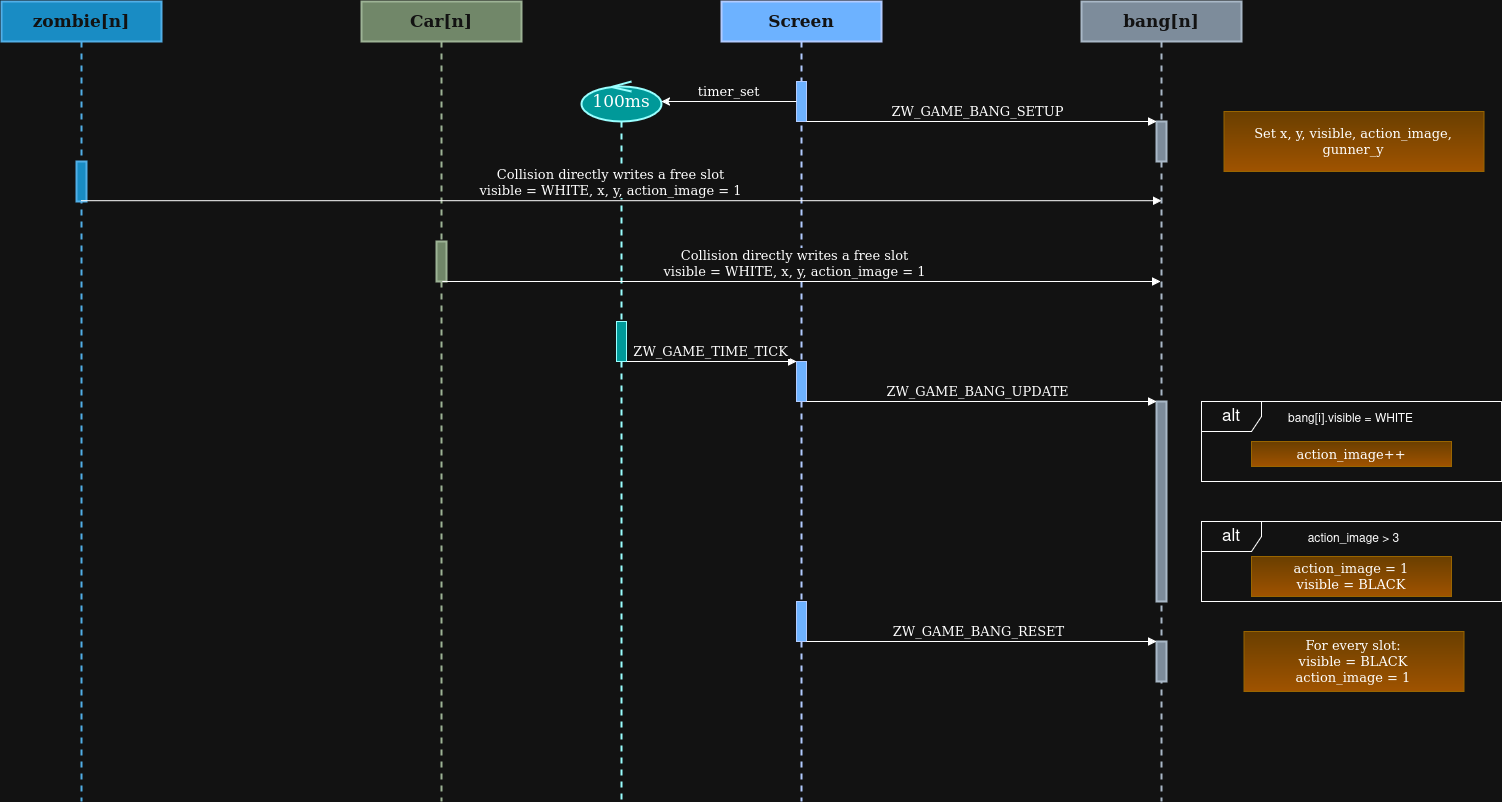

The diagram above was exported from draw.io. Its source (the exported page's mxGraphModel, read from the mxfile embedded in the PNG):
<mxGraphModel dx="2884" dy="2297" grid="1" gridSize="10" guides="1" tooltips="1" connect="1" arrows="1" fold="1" page="1" pageScale="1" pageWidth="827" pageHeight="1169" math="0" shadow="0">
  <root>
    <mxCell id="0" />
    <mxCell id="1" parent="0" />
    <mxCell id="yv1GLNGiamXcicz6uvqX-3" parent="1" style="shape=umlLifeline;perimeter=lifelinePerimeter;whiteSpace=wrap;html=1;container=1;dropTarget=0;collapsible=0;recursiveResize=0;outlineConnect=0;portConstraint=eastwest;newEdgeStyle={&quot;edgeStyle&quot;:&quot;elbowEdgeStyle&quot;,&quot;elbow&quot;:&quot;vertical&quot;,&quot;curved&quot;:0,&quot;rounded&quot;:0};fillColor=#0050ef;fontColor=#ffffff;strokeColor=light-dark(#000000,#B2CBFF);fontSize=17;fontStyle=1;labelBackgroundColor=none;fontFamily=Comic Sans MS;strokeWidth=2;" value="Screen" vertex="1">
      <mxGeometry height="800" width="160" x="320" as="geometry" />
    </mxCell>
    <mxCell id="yv1GLNGiamXcicz6uvqX-7" parent="yv1GLNGiamXcicz6uvqX-3" style="html=1;points=[[0,0,0,0,5],[0,1,0,0,-5],[1,0,0,0,5],[1,1,0,0,-5]];perimeter=orthogonalPerimeter;outlineConnect=0;targetShapes=umlLifeline;portConstraint=eastwest;newEdgeStyle={&quot;curved&quot;:0,&quot;rounded&quot;:0};fillColor=light-dark(#FFFFFF,#6DB2FF);strokeColor=light-dark(#000000,#B2CBFF);fontFamily=Comic Sans MS;fontSize=13;" value="" vertex="1">
      <mxGeometry height="40" width="10" x="75" y="80" as="geometry" />
    </mxCell>
    <mxCell id="yv1GLNGiamXcicz6uvqX-8" parent="yv1GLNGiamXcicz6uvqX-3" style="html=1;points=[[0,0,0,0,5],[0,1,0,0,-5],[1,0,0,0,5],[1,1,0,0,-5]];perimeter=orthogonalPerimeter;outlineConnect=0;targetShapes=umlLifeline;portConstraint=eastwest;newEdgeStyle={&quot;curved&quot;:0,&quot;rounded&quot;:0};fillColor=light-dark(#FFFFFF,#6DB2FF);strokeColor=light-dark(#000000,#B2CBFF);fontFamily=Comic Sans MS;fontSize=13;" value="" vertex="1">
      <mxGeometry height="40" width="10" x="75" y="360" as="geometry" />
    </mxCell>
    <mxCell id="yv1GLNGiamXcicz6uvqX-41" parent="yv1GLNGiamXcicz6uvqX-3" style="html=1;points=[[0,0,0,0,5],[0,1,0,0,-5],[1,0,0,0,5],[1,1,0,0,-5]];perimeter=orthogonalPerimeter;outlineConnect=0;targetShapes=umlLifeline;portConstraint=eastwest;newEdgeStyle={&quot;curved&quot;:0,&quot;rounded&quot;:0};fillColor=light-dark(#FFFFFF,#6DB2FF);strokeColor=light-dark(#000000,#B2CBFF);fontFamily=Comic Sans MS;fontSize=13;" value="" vertex="1">
      <mxGeometry height="40" width="10" x="75" y="600" as="geometry" />
    </mxCell>
    <mxCell id="yv1GLNGiamXcicz6uvqX-9" parent="1" style="shape=umlLifeline;perimeter=lifelinePerimeter;whiteSpace=wrap;html=1;container=1;dropTarget=0;collapsible=0;recursiveResize=0;outlineConnect=0;portConstraint=eastwest;newEdgeStyle={&quot;edgeStyle&quot;:&quot;elbowEdgeStyle&quot;,&quot;elbow&quot;:&quot;vertical&quot;,&quot;curved&quot;:0,&quot;rounded&quot;:0};fillColor=#647687;fontColor=#ffffff;strokeColor=#314354;fontSize=17;fontStyle=1;labelBackgroundColor=none;fontFamily=Comic Sans MS;strokeWidth=2;" value="bang[n]" vertex="1">
      <mxGeometry height="800" width="160" x="680" as="geometry" />
    </mxCell>
    <mxCell id="yv1GLNGiamXcicz6uvqX-10" parent="yv1GLNGiamXcicz6uvqX-9" style="html=1;points=[[0,0,0,0,5],[0,1,0,0,-5],[1,0,0,0,5],[1,1,0,0,-5]];perimeter=orthogonalPerimeter;outlineConnect=0;targetShapes=umlLifeline;portConstraint=eastwest;newEdgeStyle={&quot;curved&quot;:0,&quot;rounded&quot;:0};fillColor=#647687;fontColor=#ffffff;strokeColor=#314354;fontSize=13;fontStyle=0;labelBackgroundColor=none;fontFamily=Comic Sans MS;strokeWidth=2;" value="" vertex="1">
      <mxGeometry height="40" width="10" x="75" y="120" as="geometry" />
    </mxCell>
    <mxCell id="yv1GLNGiamXcicz6uvqX-20" parent="yv1GLNGiamXcicz6uvqX-9" style="html=1;points=[[0,0,0,0,5],[0,1,0,0,-5],[1,0,0,0,5],[1,1,0,0,-5]];perimeter=orthogonalPerimeter;outlineConnect=0;targetShapes=umlLifeline;portConstraint=eastwest;newEdgeStyle={&quot;curved&quot;:0,&quot;rounded&quot;:0};fillColor=#647687;fontColor=#ffffff;strokeColor=#314354;fontSize=13;fontStyle=0;labelBackgroundColor=none;fontFamily=Comic Sans MS;strokeWidth=2;" value="" vertex="1">
      <mxGeometry height="200" width="10" x="75" y="400" as="geometry" />
    </mxCell>
    <mxCell id="yv1GLNGiamXcicz6uvqX-30" parent="yv1GLNGiamXcicz6uvqX-9" style="html=1;points=[[0,0,0,0,5],[0,1,0,0,-5],[1,0,0,0,5],[1,1,0,0,-5]];perimeter=orthogonalPerimeter;outlineConnect=0;targetShapes=umlLifeline;portConstraint=eastwest;newEdgeStyle={&quot;curved&quot;:0,&quot;rounded&quot;:0};fillColor=#647687;fontColor=#ffffff;strokeColor=#314354;fontSize=13;fontStyle=0;labelBackgroundColor=none;fontFamily=Comic Sans MS;strokeWidth=2;" value="" vertex="1">
      <mxGeometry height="40" width="10" x="75" y="640" as="geometry" />
    </mxCell>
    <mxCell id="yv1GLNGiamXcicz6uvqX-11" parent="1" style="shape=umlLifeline;perimeter=lifelinePerimeter;whiteSpace=wrap;html=1;container=1;dropTarget=0;collapsible=0;recursiveResize=0;outlineConnect=0;portConstraint=eastwest;newEdgeStyle={&quot;edgeStyle&quot;:&quot;elbowEdgeStyle&quot;,&quot;elbow&quot;:&quot;vertical&quot;,&quot;curved&quot;:0,&quot;rounded&quot;:0};fillColor=#1ba1e2;fontColor=#ffffff;strokeColor=#006EAF;fontSize=13;fontStyle=1;labelBackgroundColor=none;fontFamily=Comic Sans MS;strokeWidth=2;" value="&lt;font style=&quot;font-size: 17px;&quot;&gt;zombie[n]&lt;/font&gt;" vertex="1">
      <mxGeometry height="800" width="160" x="-400" as="geometry" />
    </mxCell>
    <mxCell id="CA_myfP5zsjlaHHDo1Sl-3" parent="yv1GLNGiamXcicz6uvqX-11" style="html=1;points=[[0,0,0,0,5],[0,1,0,0,-5],[1,0,0,0,5],[1,1,0,0,-5]];perimeter=orthogonalPerimeter;outlineConnect=0;targetShapes=umlLifeline;portConstraint=eastwest;newEdgeStyle={&quot;curved&quot;:0,&quot;rounded&quot;:0};fillColor=#1ba1e2;fontColor=#ffffff;strokeColor=#006EAF;fontSize=15;fontStyle=0;labelBackgroundColor=none;fontFamily=Comic Sans MS;strokeWidth=2;" value="" vertex="1">
      <mxGeometry height="40" width="10" x="75" y="160" as="geometry" />
    </mxCell>
    <mxCell id="yv1GLNGiamXcicz6uvqX-17" edge="1" parent="1" style="verticalAlign=bottom;endArrow=none;curved=0;rounded=0;startArrow=classic;startFill=1;endFill=0;fontColor=default;fontFamily=Comic Sans MS;fontSize=13;" value="timer_set">
      <mxGeometry relative="1" width="80" x="0.0039" as="geometry">
        <mxPoint as="offset" />
        <Array as="points">
          <mxPoint x="270" y="100" />
        </Array>
        <mxPoint x="260" y="100" as="sourcePoint" />
        <mxPoint x="395" y="99.99999999999977" as="targetPoint" />
      </mxGeometry>
    </mxCell>
    <mxCell id="yv1GLNGiamXcicz6uvqX-18" edge="1" parent="1" source="yv1GLNGiamXcicz6uvqX-7" style="html=1;verticalAlign=bottom;endArrow=block;curved=0;rounded=0;fontSize=13;fontFamily=Comic Sans MS;" target="yv1GLNGiamXcicz6uvqX-10" value="ZW_GAME_BANG_SETUP">
      <mxGeometry relative="1" width="80" x="-0.0211" as="geometry">
        <mxPoint as="offset" />
        <mxPoint x="440" y="120" as="sourcePoint" />
        <mxPoint x="620" y="120" as="targetPoint" />
      </mxGeometry>
    </mxCell>
    <mxCell id="yv1GLNGiamXcicz6uvqX-22" edge="1" parent="1" source="xE66HuEM4gEY9SyaRVm0-5" style="verticalAlign=bottom;endArrow=block;curved=0;rounded=0;fontColor=default;fontSize=13;fontFamily=Comic Sans MS;labelBackgroundColor=default;strokeWidth=1;" target="yv1GLNGiamXcicz6uvqX-8" value="ZW_GAME_TIME_TICK">
      <mxGeometry relative="1" width="80" as="geometry">
        <mxPoint as="offset" />
        <mxPoint x="260" y="360" as="sourcePoint" />
        <mxPoint x="370" y="360" as="targetPoint" />
      </mxGeometry>
    </mxCell>
    <mxCell id="yv1GLNGiamXcicz6uvqX-23" edge="1" parent="1" source="yv1GLNGiamXcicz6uvqX-8" style="html=1;verticalAlign=bottom;endArrow=block;curved=0;rounded=0;fontSize=13;fontFamily=Comic Sans MS;" target="yv1GLNGiamXcicz6uvqX-20" value="ZW_GAME_BANG_UPDATE">
      <mxGeometry relative="1" width="80" x="-0.0211" as="geometry">
        <mxPoint as="offset" />
        <mxPoint x="440" y="240" as="sourcePoint" />
        <mxPoint x="640" y="240" as="targetPoint" />
      </mxGeometry>
    </mxCell>
    <mxCell id="yv1GLNGiamXcicz6uvqX-42" edge="1" parent="1" source="yv1GLNGiamXcicz6uvqX-41" style="html=1;verticalAlign=bottom;endArrow=block;curved=0;rounded=0;fontSize=13;fontFamily=Comic Sans MS;" target="yv1GLNGiamXcicz6uvqX-30" value="ZW_GAME_BANG_RESET">
      <mxGeometry relative="1" width="80" x="-0.0193" as="geometry">
        <mxPoint as="offset" />
        <mxPoint x="440" y="720" as="sourcePoint" />
        <mxPoint x="620" y="720" as="targetPoint" />
      </mxGeometry>
    </mxCell>
    <mxCell id="xE66HuEM4gEY9SyaRVm0-1" parent="1" style="shape=umlLifeline;perimeter=lifelinePerimeter;whiteSpace=wrap;html=1;container=1;dropTarget=0;collapsible=0;recursiveResize=0;outlineConnect=0;portConstraint=eastwest;newEdgeStyle={&quot;edgeStyle&quot;:&quot;elbowEdgeStyle&quot;,&quot;elbow&quot;:&quot;vertical&quot;,&quot;curved&quot;:0,&quot;rounded&quot;:0};fillColor=#6d8764;fontColor=#ffffff;strokeColor=#3A5431;fontSize=17;fontStyle=1;labelBackgroundColor=none;fontFamily=Comic Sans MS;strokeWidth=2;" value="Car[n]" vertex="1">
      <mxGeometry height="800" width="160" x="-40" as="geometry" />
    </mxCell>
    <mxCell id="xE66HuEM4gEY9SyaRVm0-2" parent="xE66HuEM4gEY9SyaRVm0-1" style="html=1;points=[[0,0,0,0,5],[0,1,0,0,-5],[1,0,0,0,5],[1,1,0,0,-5]];perimeter=orthogonalPerimeter;outlineConnect=0;targetShapes=umlLifeline;portConstraint=eastwest;newEdgeStyle={&quot;curved&quot;:0,&quot;rounded&quot;:0};fillColor=#6d8764;fontColor=#ffffff;strokeColor=#3A5431;fontSize=15;fontStyle=0;labelBackgroundColor=none;fontFamily=Comic Sans MS;strokeWidth=2;" value="" vertex="1">
      <mxGeometry height="40" width="10" x="75" y="240" as="geometry" />
    </mxCell>
    <mxCell id="xE66HuEM4gEY9SyaRVm0-3" parent="1" style="whiteSpace=wrap;html=1;shape=mxgraph.basic.rectCallout;dx=39.94;dy=0;boundedLbl=1;fillColor=#ffcd28;gradientColor=#ffa500;strokeColor=#d79b00;fontSize=13;fontFamily=Comic Sans MS;" value="Set x, y, visible, action_image, gunner_y" vertex="1">
      <mxGeometry height="60" width="260" x="822.5" y="110" as="geometry" />
    </mxCell>
    <mxCell id="xE66HuEM4gEY9SyaRVm0-4" parent="1" style="shape=umlLifeline;perimeter=lifelinePerimeter;whiteSpace=wrap;html=1;container=1;dropTarget=0;collapsible=0;recursiveResize=0;outlineConnect=0;portConstraint=eastwest;newEdgeStyle={&quot;curved&quot;:0,&quot;rounded&quot;:0};participant=umlControl;fontFamily=Comic Sans MS;fontSize=17;fillColor=light-dark(#FFFFFF,#009999);strokeColor=light-dark(#000000,#99FFFF);strokeWidth=2;" value="100ms" vertex="1">
      <mxGeometry height="720" width="80" x="180" y="80" as="geometry" />
    </mxCell>
    <mxCell id="xE66HuEM4gEY9SyaRVm0-5" parent="xE66HuEM4gEY9SyaRVm0-4" style="html=1;points=[[0,0,0,0,5],[0,1,0,0,-5],[1,0,0,0,5],[1,1,0,0,-5]];perimeter=orthogonalPerimeter;outlineConnect=0;targetShapes=umlLifeline;portConstraint=eastwest;newEdgeStyle={&quot;curved&quot;:0,&quot;rounded&quot;:0};strokeColor=light-dark(#000000,#99FFFF);fillColor=light-dark(#FFFFFF,#009999);fontFamily=Comic Sans MS;fontSize=13;" value="" vertex="1">
      <mxGeometry height="40" width="10" x="35" y="240" as="geometry" />
    </mxCell>
    <mxCell id="CA_myfP5zsjlaHHDo1Sl-1" edge="1" parent="1" source="yv1GLNGiamXcicz6uvqX-11" style="html=1;verticalAlign=bottom;endArrow=block;curved=0;rounded=0;fontSize=13;fontFamily=Comic Sans MS;entryX=0.5;entryY=0.249;entryDx=0;entryDy=0;entryPerimeter=0;" target="yv1GLNGiamXcicz6uvqX-9" value="&lt;div&gt;Collision directly writes a free slot&lt;/div&gt;&lt;div&gt;visible = WHITE, x, y, action_image = 1&lt;/div&gt;">
      <mxGeometry relative="1" width="80" x="-0.0211" as="geometry">
        <mxPoint as="offset" />
        <mxPoint x="190" y="200" as="sourcePoint" />
        <mxPoint x="540" y="200" as="targetPoint" />
      </mxGeometry>
    </mxCell>
    <mxCell id="CA_myfP5zsjlaHHDo1Sl-2" edge="1" parent="1" style="html=1;verticalAlign=bottom;endArrow=block;curved=0;rounded=0;fontSize=13;fontFamily=Comic Sans MS;entryX=0.493;entryY=0.301;entryDx=0;entryDy=0;entryPerimeter=0;" value="&lt;div&gt;Collision directly writes a free slot&lt;/div&gt;&lt;div&gt;visible = WHITE, x, y, action_image = 1&lt;/div&gt;">
      <mxGeometry relative="1" width="80" x="-0.0211" as="geometry">
        <mxPoint as="offset" />
        <mxPoint x="40.83555555555566" y="280.00000000000017" as="sourcePoint" />
        <mxPoint x="759.1599999999996" y="280.00000000000017" as="targetPoint" />
      </mxGeometry>
    </mxCell>
    <mxCell id="CA_myfP5zsjlaHHDo1Sl-5" parent="1" style="shape=umlFrame;whiteSpace=wrap;html=1;pointerEvents=0;" value="&lt;font style=&quot;font-size: 17px;&quot;&gt;alt&lt;/font&gt;" vertex="1">
      <mxGeometry height="80" width="300" x="800" y="400" as="geometry" />
    </mxCell>
    <mxCell id="CA_myfP5zsjlaHHDo1Sl-6" parent="1" style="text;html=1;whiteSpace=wrap;strokeColor=none;fillColor=none;align=center;verticalAlign=middle;rounded=0;fontSize=12;" value="bang[i].visible = WHITE" vertex="1">
      <mxGeometry height="35" width="245" x="827.5" y="400" as="geometry" />
    </mxCell>
    <mxCell id="CA_myfP5zsjlaHHDo1Sl-13" parent="1" style="whiteSpace=wrap;html=1;shape=mxgraph.basic.rectCallout;dx=39.94;dy=0;boundedLbl=1;fillColor=#ffcd28;gradientColor=#ffa500;strokeColor=#d79b00;fontSize=13;fontFamily=Comic Sans MS;" value="action_image++" vertex="1">
      <mxGeometry height="25" width="200" x="850" y="440" as="geometry" />
    </mxCell>
    <mxCell id="CA_myfP5zsjlaHHDo1Sl-14" parent="1" style="shape=umlFrame;whiteSpace=wrap;html=1;pointerEvents=0;" value="&lt;font style=&quot;font-size: 17px;&quot;&gt;alt&lt;/font&gt;" vertex="1">
      <mxGeometry height="80" width="300" x="800" y="520" as="geometry" />
    </mxCell>
    <mxCell id="CA_myfP5zsjlaHHDo1Sl-15" parent="1" style="text;html=1;whiteSpace=wrap;strokeColor=none;fillColor=none;align=center;verticalAlign=middle;rounded=0;fontSize=12;" value="action_image &amp;gt; 3" vertex="1">
      <mxGeometry height="35" width="245" x="830" y="520" as="geometry" />
    </mxCell>
    <mxCell id="CA_myfP5zsjlaHHDo1Sl-16" parent="1" style="whiteSpace=wrap;html=1;shape=mxgraph.basic.rectCallout;dx=39.94;dy=0;boundedLbl=1;fillColor=#ffcd28;gradientColor=#ffa500;strokeColor=#d79b00;fontSize=13;fontFamily=Comic Sans MS;" value="&lt;div&gt;action_image = 1&lt;/div&gt;&lt;div&gt;visible = BLACK&lt;/div&gt;" vertex="1">
      <mxGeometry height="40" width="200" x="850" y="555" as="geometry" />
    </mxCell>
    <mxCell id="CA_myfP5zsjlaHHDo1Sl-17" parent="1" style="whiteSpace=wrap;html=1;shape=mxgraph.basic.rectCallout;dx=39.94;dy=0;boundedLbl=1;fillColor=#ffcd28;gradientColor=#ffa500;strokeColor=#d79b00;fontSize=13;fontFamily=Comic Sans MS;" value="&lt;div&gt;For every slot:&lt;/div&gt;&lt;div&gt;visible = BLACK&lt;/div&gt;&lt;div&gt;action_image = 1&lt;/div&gt;" vertex="1">
      <mxGeometry height="60" width="220" x="842.5" y="630" as="geometry" />
    </mxCell>
  </root>
</mxGraphModel>